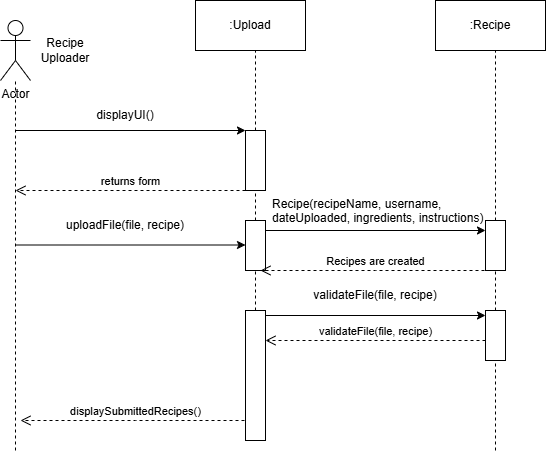

The diagram above was exported from draw.io. Its source (the exported page's mxGraphModel, read from the mxfile embedded in the PNG):
<mxGraphModel dx="782" dy="502" grid="1" gridSize="10" guides="1" tooltips="1" connect="1" arrows="1" fold="1" page="1" pageScale="1" pageWidth="850" pageHeight="1100" math="0" shadow="0">
  <root>
    <mxCell id="0" />
    <mxCell id="1" parent="0" />
    <mxCell id="blzaFYf-2iLi4cvvnajt-2" edge="1" parent="1" style="endArrow=none;dashed=1;html=1;rounded=0;" target="blzaFYf-2iLi4cvvnajt-6" value="">
      <mxGeometry height="50" relative="1" width="50" as="geometry">
        <mxPoint x="80" y="480" as="sourcePoint" />
        <mxPoint x="80" y="80" as="targetPoint" />
      </mxGeometry>
    </mxCell>
    <mxCell id="blzaFYf-2iLi4cvvnajt-3" edge="1" parent="1" source="blzaFYf-2iLi4cvvnajt-10" style="endArrow=none;dashed=1;html=1;rounded=0;" value="">
      <mxGeometry height="50" relative="1" width="50" as="geometry">
        <mxPoint x="320" y="480" as="sourcePoint" />
        <mxPoint x="320" y="80" as="targetPoint" />
      </mxGeometry>
    </mxCell>
    <mxCell id="blzaFYf-2iLi4cvvnajt-4" edge="1" parent="1" source="blzaFYf-2iLi4cvvnajt-12" style="endArrow=none;dashed=1;html=1;rounded=0;" value="">
      <mxGeometry height="50" relative="1" width="50" as="geometry">
        <mxPoint x="560" y="480" as="sourcePoint" />
        <mxPoint x="560" y="80" as="targetPoint" />
      </mxGeometry>
    </mxCell>
    <mxCell id="blzaFYf-2iLi4cvvnajt-6" parent="1" style="shape=umlActor;verticalLabelPosition=bottom;verticalAlign=top;html=1;outlineConnect=0;" value="Actor" vertex="1">
      <mxGeometry height="60" width="30" x="65" y="50" as="geometry" />
    </mxCell>
    <mxCell id="blzaFYf-2iLi4cvvnajt-7" parent="1" style="text;html=1;whiteSpace=wrap;strokeColor=none;fillColor=none;align=center;verticalAlign=middle;rounded=0;" value="Recipe Uploader" vertex="1">
      <mxGeometry height="30" width="60" x="100" y="65" as="geometry" />
    </mxCell>
    <mxCell id="blzaFYf-2iLi4cvvnajt-8" parent="1" style="html=1;whiteSpace=wrap;" value=":Upload" vertex="1">
      <mxGeometry height="50" width="110" x="260" y="30" as="geometry" />
    </mxCell>
    <mxCell id="blzaFYf-2iLi4cvvnajt-9" parent="1" style="html=1;whiteSpace=wrap;" value=":Recipe" vertex="1">
      <mxGeometry height="50" width="110" x="500" y="30" as="geometry" />
    </mxCell>
    <mxCell id="blzaFYf-2iLi4cvvnajt-11" edge="1" parent="1" source="blzaFYf-2iLi4cvvnajt-20" style="endArrow=none;dashed=1;html=1;rounded=0;" target="blzaFYf-2iLi4cvvnajt-10" value="">
      <mxGeometry height="50" relative="1" width="50" as="geometry">
        <mxPoint x="320" y="480" as="sourcePoint" />
        <mxPoint x="320" y="80" as="targetPoint" />
      </mxGeometry>
    </mxCell>
    <mxCell id="blzaFYf-2iLi4cvvnajt-10" parent="1" style="html=1;points=[[0,0,0,0,5],[0,1,0,0,-5],[1,0,0,0,5],[1,1,0,0,-5]];perimeter=orthogonalPerimeter;outlineConnect=0;targetShapes=umlLifeline;portConstraint=eastwest;newEdgeStyle={&quot;edgeStyle&quot;:&quot;sequenceEdgeStyle&quot;,&quot;libavoidRouting&quot;:0,&quot;curved&quot;:0,&quot;rounded&quot;:0};" value="" vertex="1">
      <mxGeometry height="60" width="20" x="310" y="160" as="geometry" />
    </mxCell>
    <mxCell id="blzaFYf-2iLi4cvvnajt-13" edge="1" parent="1" source="JPNVAevi5E4tgusCzIY1-3" style="endArrow=none;dashed=1;html=1;rounded=0;" target="blzaFYf-2iLi4cvvnajt-12" value="">
      <mxGeometry height="50" relative="1" width="50" as="geometry">
        <mxPoint x="560" y="480" as="sourcePoint" />
        <mxPoint x="560" y="80" as="targetPoint" />
      </mxGeometry>
    </mxCell>
    <mxCell id="blzaFYf-2iLi4cvvnajt-12" parent="1" style="html=1;points=[[0,0,0,0,5],[0,1,0,0,-5],[1,0,0,0,5],[1,1,0,0,-5]];perimeter=orthogonalPerimeter;outlineConnect=0;targetShapes=umlLifeline;portConstraint=eastwest;newEdgeStyle={&quot;edgeStyle&quot;:&quot;sequenceEdgeStyle&quot;,&quot;libavoidRouting&quot;:0,&quot;curved&quot;:0,&quot;rounded&quot;:0};" value="" vertex="1">
      <mxGeometry height="50" width="20" x="550" y="250" as="geometry" />
    </mxCell>
    <mxCell id="blzaFYf-2iLi4cvvnajt-14" edge="1" parent="1" style="endArrow=classic;html=1;rounded=0;" target="blzaFYf-2iLi4cvvnajt-10" value="">
      <mxGeometry height="50" relative="1" width="50" as="geometry">
        <mxPoint x="80" y="160" as="sourcePoint" />
        <mxPoint x="290" y="160" as="targetPoint" />
      </mxGeometry>
    </mxCell>
    <mxCell id="blzaFYf-2iLi4cvvnajt-17" parent="1" style="text;html=1;whiteSpace=wrap;strokeColor=none;fillColor=none;align=center;verticalAlign=middle;rounded=0;" value="displayUI()" vertex="1">
      <mxGeometry height="30" width="60" x="160" y="130" as="geometry" />
    </mxCell>
    <mxCell id="blzaFYf-2iLi4cvvnajt-19" edge="1" parent="1" source="blzaFYf-2iLi4cvvnajt-10" style="html=1;verticalAlign=bottom;endArrow=open;dashed=1;endSize=8;edgeStyle=sequenceEdgeStyle;libavoidRouting=0;curved=0;rounded=0;" value="returns form">
      <mxGeometry relative="1" as="geometry">
        <Array as="points">
          <mxPoint x="260" y="220" />
        </Array>
        <mxPoint x="440" y="250" as="sourcePoint" />
        <mxPoint x="80" y="220" as="targetPoint" />
      </mxGeometry>
    </mxCell>
    <mxCell id="blzaFYf-2iLi4cvvnajt-21" edge="1" parent="1" source="JPNVAevi5E4tgusCzIY1-1" style="endArrow=none;dashed=1;html=1;rounded=0;" target="blzaFYf-2iLi4cvvnajt-20" value="">
      <mxGeometry height="50" relative="1" width="50" as="geometry">
        <mxPoint x="320" y="380" as="sourcePoint" />
        <mxPoint x="320" y="220" as="targetPoint" />
      </mxGeometry>
    </mxCell>
    <mxCell id="blzaFYf-2iLi4cvvnajt-20" parent="1" style="html=1;points=[[0,0,0,0,5],[0,1,0,0,-5],[1,0,0,0,5],[1,1,0,0,-5]];perimeter=orthogonalPerimeter;outlineConnect=0;targetShapes=umlLifeline;portConstraint=eastwest;newEdgeStyle={&quot;edgeStyle&quot;:&quot;sequenceEdgeStyle&quot;,&quot;libavoidRouting&quot;:0,&quot;curved&quot;:0,&quot;rounded&quot;:0};" value="" vertex="1">
      <mxGeometry height="50" width="20" x="310" y="250" as="geometry" />
    </mxCell>
    <mxCell id="blzaFYf-2iLi4cvvnajt-22" edge="1" parent="1" style="endArrow=classic;html=1;rounded=0;" target="blzaFYf-2iLi4cvvnajt-12" value="">
      <mxGeometry height="50" relative="1" width="50" as="geometry">
        <mxPoint x="330" y="260" as="sourcePoint" />
        <mxPoint x="560" y="260" as="targetPoint" />
      </mxGeometry>
    </mxCell>
    <mxCell id="blzaFYf-2iLi4cvvnajt-23" parent="1" style="text;whiteSpace=wrap;html=1;" value="Recipe(recipeName, username, dateUploaded, ingredients, instructions)" vertex="1">
      <mxGeometry height="40" width="230" x="335" y="220" as="geometry" />
    </mxCell>
    <mxCell id="blzaFYf-2iLi4cvvnajt-24" edge="1" parent="1" style="html=1;verticalAlign=bottom;endArrow=open;dashed=1;endSize=8;edgeStyle=sequenceEdgeStyle;libavoidRouting=0;curved=0;rounded=0;" value="Recipes are created">
      <mxGeometry relative="1" as="geometry">
        <Array as="points">
          <mxPoint x="440" y="300" />
        </Array>
        <mxPoint x="555" y="300" as="sourcePoint" />
        <mxPoint x="325" y="300" as="targetPoint" />
      </mxGeometry>
    </mxCell>
    <mxCell id="blzaFYf-2iLi4cvvnajt-26" edge="1" parent="1" style="endArrow=none;dashed=1;html=1;rounded=0;" value="">
      <mxGeometry height="50" relative="1" width="50" as="geometry">
        <mxPoint x="319.9999999999999" y="415" as="sourcePoint" />
        <mxPoint x="320" y="420" as="targetPoint" />
      </mxGeometry>
    </mxCell>
    <mxCell id="blzaFYf-2iLi4cvvnajt-34" edge="1" parent="1" style="html=1;verticalAlign=bottom;endArrow=open;dashed=1;endSize=8;edgeStyle=sequenceEdgeStyle;libavoidRouting=0;curved=0;rounded=0;" value="displaySubmittedRecipes()">
      <mxGeometry relative="1" as="geometry">
        <Array as="points">
          <mxPoint x="200" y="450" />
        </Array>
        <mxPoint x="315" y="450" as="sourcePoint" />
        <mxPoint x="85" y="450" as="targetPoint" />
      </mxGeometry>
    </mxCell>
    <mxCell id="JPNVAevi5E4tgusCzIY1-2" edge="1" parent="1" style="endArrow=none;dashed=1;html=1;rounded=0;" target="JPNVAevi5E4tgusCzIY1-1" value="">
      <mxGeometry height="50" relative="1" width="50" as="geometry">
        <mxPoint x="320" y="380" as="sourcePoint" />
        <mxPoint x="320" y="300" as="targetPoint" />
      </mxGeometry>
    </mxCell>
    <mxCell id="JPNVAevi5E4tgusCzIY1-1" parent="1" style="html=1;points=[[0,0,0,0,5],[0,1,0,0,-5],[1,0,0,0,5],[1,1,0,0,-5]];perimeter=orthogonalPerimeter;outlineConnect=0;targetShapes=umlLifeline;portConstraint=eastwest;newEdgeStyle={&quot;edgeStyle&quot;:&quot;sequenceEdgeStyle&quot;,&quot;libavoidRouting&quot;:0,&quot;curved&quot;:0,&quot;rounded&quot;:0};" value="" vertex="1">
      <mxGeometry height="130" width="20" x="310" y="340" as="geometry" />
    </mxCell>
    <mxCell id="JPNVAevi5E4tgusCzIY1-4" edge="1" parent="1" style="endArrow=none;dashed=1;html=1;rounded=0;" target="JPNVAevi5E4tgusCzIY1-3" value="">
      <mxGeometry height="50" relative="1" width="50" as="geometry">
        <mxPoint x="560" y="480" as="sourcePoint" />
        <mxPoint x="560" y="300" as="targetPoint" />
      </mxGeometry>
    </mxCell>
    <mxCell id="JPNVAevi5E4tgusCzIY1-5" edge="1" parent="1" source="JPNVAevi5E4tgusCzIY1-1" style="endArrow=classic;html=1;rounded=0;exitX=1;exitY=0;exitDx=0;exitDy=5;exitPerimeter=0;" target="JPNVAevi5E4tgusCzIY1-3" value="">
      <mxGeometry height="50" relative="1" width="50" as="geometry">
        <mxPoint x="330" y="320" as="sourcePoint" />
        <mxPoint x="540" y="320" as="targetPoint" />
      </mxGeometry>
    </mxCell>
    <mxCell id="JPNVAevi5E4tgusCzIY1-6" edge="1" parent="1" source="JPNVAevi5E4tgusCzIY1-3" style="html=1;verticalAlign=bottom;endArrow=open;dashed=1;endSize=8;edgeStyle=sequenceEdgeStyle;libavoidRouting=0;curved=0;rounded=0;" value="validateFile(file, recipe)">
      <mxGeometry relative="1" as="geometry">
        <Array as="points">
          <mxPoint x="445" y="370" />
        </Array>
        <mxPoint x="560" y="370" as="sourcePoint" />
        <mxPoint x="330" y="370" as="targetPoint" />
      </mxGeometry>
    </mxCell>
    <mxCell id="JPNVAevi5E4tgusCzIY1-7" edge="1" parent="1" style="endArrow=classic;html=1;rounded=0;" value="">
      <mxGeometry height="50" relative="1" width="50" as="geometry">
        <mxPoint x="80" y="274.5" as="sourcePoint" />
        <mxPoint x="310" y="274.5" as="targetPoint" />
      </mxGeometry>
    </mxCell>
    <mxCell id="JPNVAevi5E4tgusCzIY1-8" parent="1" style="text;html=1;whiteSpace=wrap;strokeColor=none;fillColor=none;align=center;verticalAlign=middle;rounded=0;" value="uploadFile(file, recipe)" vertex="1">
      <mxGeometry height="30" width="150" x="115" y="240" as="geometry" />
    </mxCell>
    <mxCell id="JPNVAevi5E4tgusCzIY1-10" parent="1" style="text;html=1;whiteSpace=wrap;strokeColor=none;fillColor=none;align=center;verticalAlign=middle;rounded=0;" value="validateFile(file, recipe)" vertex="1">
      <mxGeometry height="30" width="160" x="360" y="310" as="geometry" />
    </mxCell>
    <mxCell id="JPNVAevi5E4tgusCzIY1-12" edge="1" parent="1" style="html=1;verticalAlign=bottom;endArrow=open;dashed=1;endSize=8;edgeStyle=sequenceEdgeStyle;libavoidRouting=0;curved=0;rounded=0;" target="JPNVAevi5E4tgusCzIY1-3" value="">
      <mxGeometry relative="1" as="geometry">
        <Array as="points" />
        <mxPoint x="560" y="370" as="sourcePoint" />
        <mxPoint x="330" y="370" as="targetPoint" />
      </mxGeometry>
    </mxCell>
    <mxCell id="JPNVAevi5E4tgusCzIY1-3" parent="1" style="html=1;points=[[0,0,0,0,5],[0,1,0,0,-5],[1,0,0,0,5],[1,1,0,0,-5]];perimeter=orthogonalPerimeter;outlineConnect=0;targetShapes=umlLifeline;portConstraint=eastwest;newEdgeStyle={&quot;edgeStyle&quot;:&quot;sequenceEdgeStyle&quot;,&quot;libavoidRouting&quot;:0,&quot;curved&quot;:0,&quot;rounded&quot;:0};" value="" vertex="1">
      <mxGeometry height="50" width="20" x="550" y="340" as="geometry" />
    </mxCell>
  </root>
</mxGraphModel>